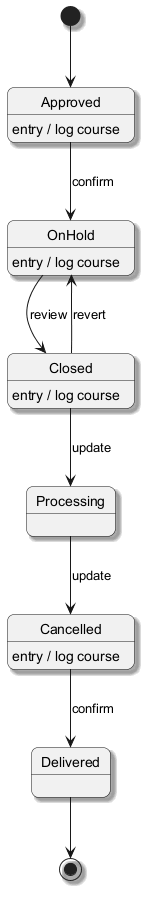

The diagram above was rendered by PlantUML. Its source (embedded in the PNG):
@startuml
skinparam backgroundColor #FFFFFF
skinparam roundCorner 15
skinparam shadowing true
[*] --> Approved
Approved --> OnHold : confirm
Approved : entry / log course
OnHold --> Closed : review
OnHold : entry / log course
Closed --> Processing : update
Closed : entry / log course
Processing --> Cancelled : update
Cancelled --> Delivered : confirm
Cancelled : entry / log course
Closed --> OnHold : revert
Delivered --> [*]
@enduml